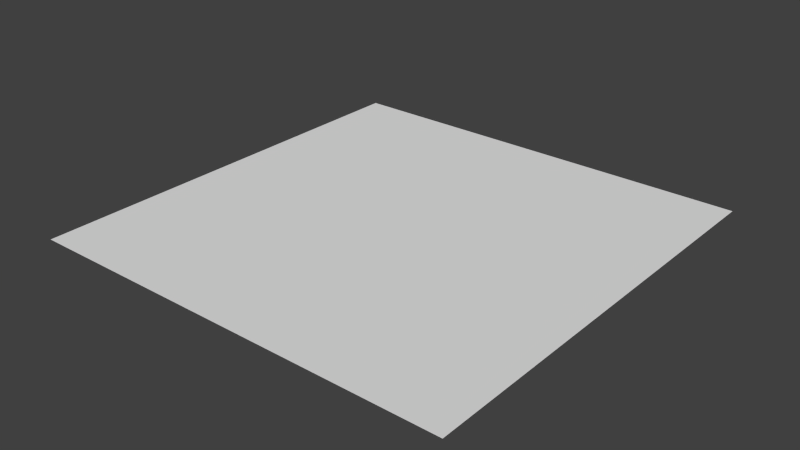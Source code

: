 # Source: plane.blend  (saved by Blender 2.62.0; exported with 4.5.12 LTS)
import bpy
from mathutils import Matrix  # noqa: F401  (used for matrix-valued properties, if any)

bpy.ops.wm.read_factory_settings(use_empty=True)
scene = bpy.context.scene
scene.name = 'Scene'

# ---- collections
col_collection_1 = bpy.data.collections.new('Collection 1'); scene.collection.children.link(col_collection_1)

# ---- materials (node trees are filled in below, after node groups)
mat_shadow = bpy.data.materials.new('shadow')
mat_shadow.alpha_threshold = 0.0
mat_shadow.use_transparent_shadow = False
mat_shadow.roughness = 0.5
mat_shadow.line_color = (0.0, 0.0, 0.0, 1.0)

# ---- material node trees

# ---- world
world_world = bpy.data.worlds.new('World'); scene.world = world_world
world_world.color = (0.05088, 0.05088, 0.05088)
world_world.use_sun_shadow = False
world_world.sun_shadow_jitter_overblur = 0.0
world_world.cycles.sampling_method = 'MANUAL'
world_world.cycles.sample_map_resolution = 256

# ---- meshes
me_plane = bpy.data.meshes.new('Plane')
me_plane.from_pydata([(1.0, 1.0, 0.0), (1.0, -1.0, 0.0), (-1.0, -1.0, 0.0), (-1.0, 1.0, 0.0)], [], [(0, 3, 2), (0, 2, 1)])
_uv = me_plane.uv_layers.new(name='UVMap')
_uv.uv.foreach_set('vector', [0.0, 8.941e-08, 1.0, 0.0, 1.0, 1.0, 0.0, 8.941e-08, 1.0, 1.0, 5.96e-08, 1.0])
me_plane.materials.append(mat_shadow)
me_plane.use_remesh_preserve_volume = False
me_plane.use_remesh_preserve_attributes = False
me_plane.use_mirror_vertex_groups = False
me_plane.update()

# ---- objects
ob_plane = bpy.data.objects.new('Plane', me_plane)

# ---- transforms, parenting, visibility, modifiers, constraints
ob_plane.location = (0.0, 0.0, 0.0)
ob_plane.lineart.crease_threshold = 0.0

# ---- collection membership
col_collection_1.objects.link(ob_plane)

# ---- scene / render settings (as saved in the file)
scene.frame_start = 1; scene.frame_end = 250; scene.frame_set(1)
scene.render.engine = 'BLENDER_EEVEE_NEXT'
scene.render.image_settings.color_mode = 'RGB'
scene.render.image_settings.compression = 90
scene.render.resolution_percentage = 50
scene.render.dither_intensity = 0.0
scene.render.bake_margin = 2
scene.render.bake_bias = 0.0
scene.cycles.use_denoising = False
scene.cycles.samples = 10
scene.cycles.sampling_pattern = 'TABULATED_SOBOL'
scene.cycles.light_sampling_threshold = 0.0
scene.cycles.use_adaptive_sampling = False
scene.cycles.use_light_tree = False
scene.cycles.blur_glossy = 0.0
scene.cycles.volume_bounces = 1
scene.cycles.pixel_filter_type = 'GAUSSIAN'
scene.cycles.sample_clamp_indirect = 0.0
scene.view_settings.view_transform = 'Standard'
bpy.context.view_layer.update()

# ---- added for rendering (the .blend has no active camera and no usable light): camera, sun
cam_auto = bpy.data.cameras.new('AutoCamera')
cam_auto.lens = 50.0
cam_auto.sensor_width = 36.0
cam_auto.clip_end = 1000.0
ob_auto_camera = bpy.data.objects.new('AutoCamera', cam_auto)
scene.collection.objects.link(ob_auto_camera)
ob_auto_camera.location = (2.61693, -3.14032, 2.09354)
ob_auto_camera.rotation_euler = (1.09748, -7.21219e-08, 0.694738)
scene.camera = ob_auto_camera
light_auto_sun = bpy.data.lights.new('AutoSun', 'SUN')
light_auto_sun.energy = 3.0
light_auto_sun.angle = 0.0523599
ob_auto_sun = bpy.data.objects.new('AutoSun', light_auto_sun)
scene.collection.objects.link(ob_auto_sun)
ob_auto_sun.rotation_euler = (0.872665, 0.174533, 0.523599)
bpy.context.view_layer.update()
